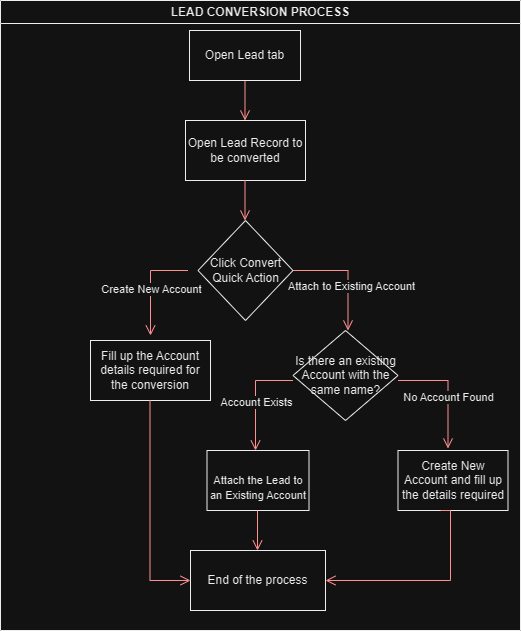

The diagram above was exported from draw.io. Its source (the exported page's mxGraphModel, read from the mxfile embedded in the PNG):
<mxGraphModel dx="1059" dy="654" grid="1" gridSize="10" guides="1" tooltips="1" connect="1" arrows="1" fold="1" page="1" pageScale="1" pageWidth="1169" pageHeight="826" background="none" math="0" shadow="0">
  <root>
    <mxCell id="0" />
    <mxCell id="1" parent="0" />
    <mxCell id="2" value="LEAD CONVERSION PROCESS" style="swimlane;whiteSpace=wrap" parent="1" vertex="1">
      <mxGeometry x="320" y="30" width="520" height="630" as="geometry" />
    </mxCell>
    <mxCell id="6" value="" style="edgeStyle=elbowEdgeStyle;elbow=horizontal;verticalAlign=bottom;endArrow=open;endSize=8;strokeColor=#FF0000;endFill=1;rounded=0" parent="2" edge="1">
      <mxGeometry x="100" y="40" as="geometry">
        <mxPoint x="245" y="120" as="targetPoint" />
        <mxPoint x="244.5" y="80" as="sourcePoint" />
        <Array as="points">
          <mxPoint x="244.5" y="130" />
        </Array>
      </mxGeometry>
    </mxCell>
    <mxCell id="prNu1HtTdn_uxFfLVQZU-43" value="Open Lead Record to be converted" style="rounded=0;whiteSpace=wrap;html=1;" parent="2" vertex="1">
      <mxGeometry x="185" y="120" width="120" height="60" as="geometry" />
    </mxCell>
    <mxCell id="prNu1HtTdn_uxFfLVQZU-46" value="" style="edgeStyle=elbowEdgeStyle;elbow=horizontal;verticalAlign=bottom;endArrow=open;endSize=8;strokeColor=#FF0000;endFill=1;rounded=0" parent="2" edge="1">
      <mxGeometry x="-240" y="20" as="geometry">
        <mxPoint x="245" y="220" as="targetPoint" />
        <mxPoint x="244.5" y="180" as="sourcePoint" />
        <Array as="points">
          <mxPoint x="244.5" y="230" />
        </Array>
      </mxGeometry>
    </mxCell>
    <mxCell id="prNu1HtTdn_uxFfLVQZU-48" value="Click Convert Quick Action" style="rhombus;whiteSpace=wrap;html=1;" parent="2" vertex="1">
      <mxGeometry x="197.5" y="220" width="95" height="100" as="geometry" />
    </mxCell>
    <mxCell id="prNu1HtTdn_uxFfLVQZU-49" style="edgeStyle=orthogonalEdgeStyle;rounded=0;orthogonalLoop=1;jettySize=auto;html=1;exitX=0.5;exitY=1;exitDx=0;exitDy=0;" parent="2" source="prNu1HtTdn_uxFfLVQZU-48" target="prNu1HtTdn_uxFfLVQZU-48" edge="1">
      <mxGeometry relative="1" as="geometry" />
    </mxCell>
    <mxCell id="prNu1HtTdn_uxFfLVQZU-51" value="" style="edgeStyle=elbowEdgeStyle;elbow=horizontal;verticalAlign=bottom;endArrow=open;endSize=8;strokeColor=#FF0000;endFill=1;rounded=0;exitX=1;exitY=0.5;exitDx=0;exitDy=0;" parent="2" edge="1" source="prNu1HtTdn_uxFfLVQZU-48">
      <mxGeometry x="-240" y="10" as="geometry">
        <mxPoint x="348" y="330" as="targetPoint" />
        <mxPoint x="320" y="270" as="sourcePoint" />
        <Array as="points">
          <mxPoint x="347.5" y="310" />
        </Array>
      </mxGeometry>
    </mxCell>
    <mxCell id="MTDOg7QbNtLq6TTAv41i-7" value="Attach to Existing Account" style="edgeLabel;html=1;align=center;verticalAlign=middle;resizable=0;points=[];" vertex="1" connectable="0" parent="prNu1HtTdn_uxFfLVQZU-51">
      <mxGeometry relative="1" as="geometry">
        <mxPoint x="3" y="12" as="offset" />
      </mxGeometry>
    </mxCell>
    <mxCell id="prNu1HtTdn_uxFfLVQZU-52" value="" style="edgeStyle=elbowEdgeStyle;elbow=horizontal;verticalAlign=bottom;endArrow=open;endSize=8;strokeColor=#FF0000;endFill=1;rounded=0;exitX=0;exitY=0.5;exitDx=0;exitDy=0;" parent="2" edge="1">
      <mxGeometry x="-580" y="-20" as="geometry">
        <mxPoint x="150" y="335" as="targetPoint" />
        <mxPoint x="187.5" y="270" as="sourcePoint" />
        <Array as="points">
          <mxPoint x="150" y="320" />
        </Array>
      </mxGeometry>
    </mxCell>
    <mxCell id="MTDOg7QbNtLq6TTAv41i-6" value="Create New Account" style="edgeLabel;html=1;align=center;verticalAlign=middle;resizable=0;points=[];" vertex="1" connectable="0" parent="prNu1HtTdn_uxFfLVQZU-52">
      <mxGeometry relative="1" as="geometry">
        <mxPoint y="5" as="offset" />
      </mxGeometry>
    </mxCell>
    <mxCell id="MTDOg7QbNtLq6TTAv41i-9" value="Fill up the Account details required for the conversion" style="rounded=0;whiteSpace=wrap;html=1;" vertex="1" parent="2">
      <mxGeometry x="90" y="340" width="120" height="60" as="geometry" />
    </mxCell>
    <mxCell id="MTDOg7QbNtLq6TTAv41i-11" value="Is there an existing Account with the same name?" style="rhombus;whiteSpace=wrap;html=1;" vertex="1" parent="2">
      <mxGeometry x="292.5" y="330" width="105" height="90" as="geometry" />
    </mxCell>
    <mxCell id="MTDOg7QbNtLq6TTAv41i-19" value="" style="edgeStyle=elbowEdgeStyle;elbow=horizontal;verticalAlign=bottom;endArrow=open;endSize=8;strokeColor=#FF0000;endFill=1;rounded=0;exitX=0;exitY=0.5;exitDx=0;exitDy=0;" edge="1" parent="2">
      <mxGeometry x="-910" y="-50" as="geometry">
        <mxPoint x="255" y="450" as="targetPoint" />
        <mxPoint x="292.5" y="380" as="sourcePoint" />
        <Array as="points">
          <mxPoint x="255" y="430" />
        </Array>
      </mxGeometry>
    </mxCell>
    <mxCell id="MTDOg7QbNtLq6TTAv41i-20" value="Account Exists" style="edgeLabel;html=1;align=center;verticalAlign=middle;resizable=0;points=[];" vertex="1" connectable="0" parent="MTDOg7QbNtLq6TTAv41i-19">
      <mxGeometry relative="1" as="geometry">
        <mxPoint y="5" as="offset" />
      </mxGeometry>
    </mxCell>
    <mxCell id="MTDOg7QbNtLq6TTAv41i-25" value="Create New Account and fill up the details required" style="rounded=0;whiteSpace=wrap;html=1;" vertex="1" parent="2">
      <mxGeometry x="397.5" y="450" width="110" height="60" as="geometry" />
    </mxCell>
    <mxCell id="MTDOg7QbNtLq6TTAv41i-26" value="&lt;br&gt;&lt;span style=&quot;color: rgb(0, 0, 0); font-family: Helvetica; font-size: 11px; font-style: normal; font-variant-ligatures: normal; font-variant-caps: normal; font-weight: 400; letter-spacing: normal; orphans: 2; text-align: center; text-indent: 0px; text-transform: none; widows: 2; word-spacing: 0px; -webkit-text-stroke-width: 0px; background-color: rgb(255, 255, 255); text-decoration-thickness: initial; text-decoration-style: initial; text-decoration-color: initial; float: none; display: inline !important;&quot;&gt;Attach the Lead to an Existing Account&lt;/span&gt;&lt;br&gt;" style="rounded=0;whiteSpace=wrap;html=1;" vertex="1" parent="2">
      <mxGeometry x="206.5" y="450" width="102" height="60" as="geometry" />
    </mxCell>
    <mxCell id="MTDOg7QbNtLq6TTAv41i-28" value="End of the process" style="rounded=0;whiteSpace=wrap;html=1;" vertex="1" parent="2">
      <mxGeometry x="190" y="550" width="135" height="60" as="geometry" />
    </mxCell>
    <mxCell id="MTDOg7QbNtLq6TTAv41i-29" value="" style="edgeStyle=elbowEdgeStyle;elbow=horizontal;verticalAlign=bottom;endArrow=open;endSize=8;strokeColor=#FF0000;endFill=1;rounded=0;entryX=0;entryY=0.5;entryDx=0;entryDy=0;" edge="1" parent="2" target="MTDOg7QbNtLq6TTAv41i-28">
      <mxGeometry x="-570" y="-10" as="geometry">
        <mxPoint x="180" y="580" as="targetPoint" />
        <mxPoint x="149.5" y="400" as="sourcePoint" />
        <Array as="points">
          <mxPoint x="149.5" y="450" />
        </Array>
      </mxGeometry>
    </mxCell>
    <mxCell id="MTDOg7QbNtLq6TTAv41i-30" value="" style="edgeStyle=elbowEdgeStyle;elbow=horizontal;verticalAlign=bottom;endArrow=open;endSize=8;strokeColor=#FF0000;endFill=1;rounded=0;entryX=0.5;entryY=0;entryDx=0;entryDy=0;" edge="1" parent="2">
      <mxGeometry x="-570" y="-10" as="geometry">
        <mxPoint x="257.5" y="550" as="targetPoint" />
        <mxPoint x="257" y="510" as="sourcePoint" />
        <Array as="points">
          <mxPoint x="257" y="560" />
        </Array>
      </mxGeometry>
    </mxCell>
    <mxCell id="MTDOg7QbNtLq6TTAv41i-33" value="" style="edgeStyle=elbowEdgeStyle;elbow=horizontal;verticalAlign=bottom;endArrow=open;endSize=8;strokeColor=#FF0000;endFill=1;rounded=0;entryX=1;entryY=0.5;entryDx=0;entryDy=0;" edge="1" parent="2" target="MTDOg7QbNtLq6TTAv41i-28">
      <mxGeometry x="-570" y="-10" as="geometry">
        <mxPoint x="330" y="580" as="targetPoint" />
        <mxPoint x="440" y="510" as="sourcePoint" />
        <Array as="points">
          <mxPoint x="450" y="570" />
        </Array>
      </mxGeometry>
    </mxCell>
    <mxCell id="MTDOg7QbNtLq6TTAv41i-22" value="" style="edgeStyle=elbowEdgeStyle;elbow=horizontal;verticalAlign=bottom;endArrow=open;endSize=8;strokeColor=#FF0000;endFill=1;rounded=0;" edge="1" parent="2">
      <mxGeometry x="-560" y="-20" as="geometry">
        <mxPoint x="447.5" y="448" as="targetPoint" />
        <mxPoint x="397.5" y="380" as="sourcePoint" />
        <Array as="points">
          <mxPoint x="447.5" y="398" />
        </Array>
      </mxGeometry>
    </mxCell>
    <mxCell id="MTDOg7QbNtLq6TTAv41i-23" value="No Account Found" style="edgeLabel;html=1;align=center;verticalAlign=middle;resizable=0;points=[];" vertex="1" connectable="0" parent="MTDOg7QbNtLq6TTAv41i-22">
      <mxGeometry relative="1" as="geometry">
        <mxPoint y="7" as="offset" />
      </mxGeometry>
    </mxCell>
    <mxCell id="MTDOg7QbNtLq6TTAv41i-34" value="Open Lead tab" style="rounded=0;whiteSpace=wrap;html=1;" vertex="1" parent="2">
      <mxGeometry x="189" y="30" width="111" height="50" as="geometry" />
    </mxCell>
  </root>
</mxGraphModel>